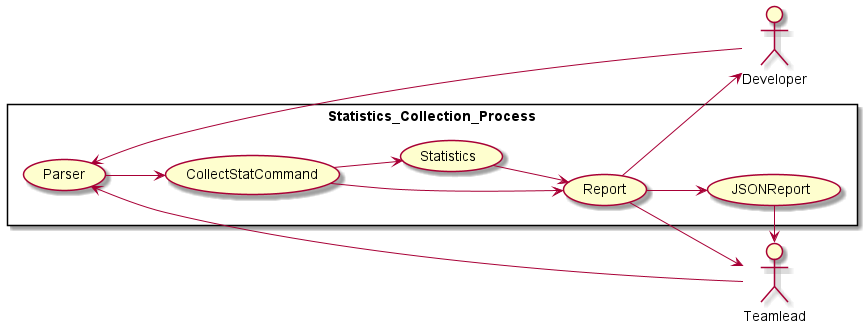

The diagram above was rendered by PlantUML. Its source (embedded in the PNG):
@startuml
left to right direction
skinparam packageStyle rectangle
actor Developer
actor Teamlead
rectangle Statistics_Collection_Process {
    Developer --> (Parser)
    Teamlead --> (Parser)
    Parser --> (CollectStatCommand)
    (CollectStatCommand) --> (Report)
    (CollectStatCommand) --> (Statistics)
    (Statistics) --> (Report)
    (Report) --> (JSONReport)
    (Report) --> Developer
    (Report) --> Teamlead
    (JSONReport) --> Teamlead
}
@enduml